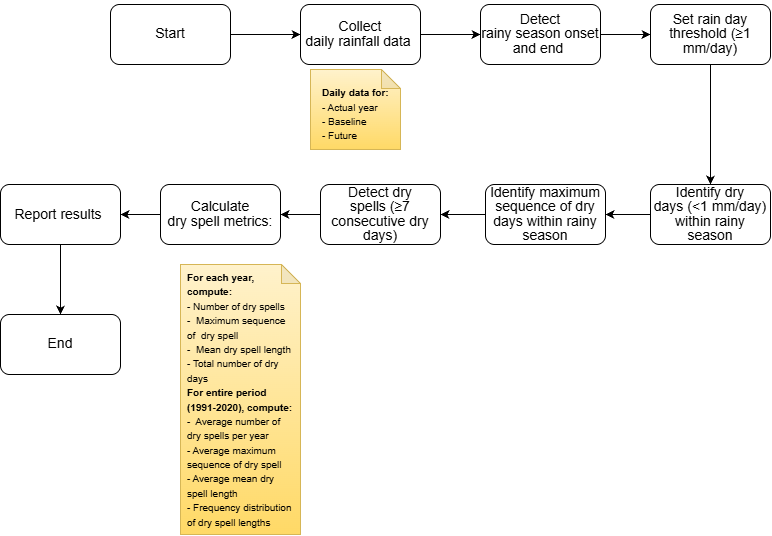

The diagram above was exported from draw.io. Its source (the exported page's mxGraphModel, read from the mxfile embedded in the PNG):
<mxGraphModel dx="1775" dy="491" grid="1" gridSize="10" guides="1" tooltips="1" connect="1" arrows="1" fold="1" page="1" pageScale="1" pageWidth="850" pageHeight="1100" math="0" shadow="0">
  <root>
    <mxCell id="0" />
    <mxCell id="1" parent="0" />
    <mxCell id="d_FUL1iN50jdBIFtun-u-13" edge="1" parent="1" source="d_FUL1iN50jdBIFtun-u-1" style="edgeStyle=orthogonalEdgeStyle;rounded=0;orthogonalLoop=1;jettySize=auto;html=1;" target="d_FUL1iN50jdBIFtun-u-2" value="">
      <mxGeometry relative="1" as="geometry" />
    </mxCell>
    <mxCell id="d_FUL1iN50jdBIFtun-u-1" parent="1" style="rounded=1;whiteSpace=wrap;html=1;" value="&lt;p class=&quot;MsoNormal&quot;&gt;&lt;span style=&quot;line-height: 107%;&quot;&gt;&lt;font style=&quot;font-size: 14px;&quot;&gt;Start&lt;/font&gt;&lt;/span&gt;&lt;/p&gt;" vertex="1">
      <mxGeometry height="60" width="120" x="70" y="50" as="geometry" />
    </mxCell>
    <mxCell id="d_FUL1iN50jdBIFtun-u-14" edge="1" parent="1" source="d_FUL1iN50jdBIFtun-u-2" style="edgeStyle=orthogonalEdgeStyle;rounded=0;orthogonalLoop=1;jettySize=auto;html=1;" target="d_FUL1iN50jdBIFtun-u-3" value="">
      <mxGeometry relative="1" as="geometry" />
    </mxCell>
    <mxCell id="d_FUL1iN50jdBIFtun-u-2" parent="1" style="rounded=1;whiteSpace=wrap;html=1;" value="&lt;p class=&quot;MsoNormal&quot;&gt;&lt;span style=&quot;line-height: 107%;&quot;&gt;&lt;font style=&quot;font-size: 14px;&quot;&gt;Collect&lt;br&gt;daily rainfall data&amp;nbsp;&lt;/font&gt;&lt;/span&gt;&lt;/p&gt;" vertex="1">
      <mxGeometry height="60" width="120" x="260" y="50" as="geometry" />
    </mxCell>
    <mxCell id="d_FUL1iN50jdBIFtun-u-15" edge="1" parent="1" source="d_FUL1iN50jdBIFtun-u-3" style="edgeStyle=orthogonalEdgeStyle;rounded=0;orthogonalLoop=1;jettySize=auto;html=1;" target="d_FUL1iN50jdBIFtun-u-4" value="">
      <mxGeometry relative="1" as="geometry" />
    </mxCell>
    <mxCell id="d_FUL1iN50jdBIFtun-u-3" parent="1" style="rounded=1;whiteSpace=wrap;html=1;" value="&lt;span style=&quot;line-height: 107%;&quot;&gt;&lt;font style=&quot;font-size: 14px;&quot;&gt;Detect&lt;br&gt;rainy season onset and end&amp;nbsp;&lt;/font&gt;&lt;/span&gt;" vertex="1">
      <mxGeometry height="60" width="120" x="440" y="50" as="geometry" />
    </mxCell>
    <mxCell id="d_FUL1iN50jdBIFtun-u-16" edge="1" parent="1" source="d_FUL1iN50jdBIFtun-u-4" style="edgeStyle=orthogonalEdgeStyle;rounded=0;orthogonalLoop=1;jettySize=auto;html=1;" target="d_FUL1iN50jdBIFtun-u-5" value="">
      <mxGeometry relative="1" as="geometry" />
    </mxCell>
    <mxCell id="d_FUL1iN50jdBIFtun-u-4" parent="1" style="rounded=1;whiteSpace=wrap;html=1;" value="&lt;p class=&quot;MsoNormal&quot;&gt;&lt;span style=&quot;line-height: 107%;&quot;&gt;&lt;font style=&quot;font-size: 14px;&quot;&gt;Set rain day&lt;br&gt;threshold (≥1 mm/day)&lt;/font&gt;&lt;/span&gt;&lt;/p&gt;" vertex="1">
      <mxGeometry height="60" width="120" x="610" y="50" as="geometry" />
    </mxCell>
    <mxCell id="d_FUL1iN50jdBIFtun-u-17" edge="1" parent="1" source="_PQ-qGO--ANahHtSr0AV-1" style="edgeStyle=orthogonalEdgeStyle;rounded=0;orthogonalLoop=1;jettySize=auto;html=1;" target="d_FUL1iN50jdBIFtun-u-6" value="">
      <mxGeometry relative="1" as="geometry" />
    </mxCell>
    <mxCell id="d_FUL1iN50jdBIFtun-u-5" parent="1" style="rounded=1;whiteSpace=wrap;html=1;" value="&lt;p class=&quot;MsoNormal&quot;&gt;&lt;span style=&quot;line-height: 107%;&quot;&gt;&lt;font style=&quot;font-size: 14px;&quot;&gt;Identify dry&lt;br&gt;days (&amp;lt;1 mm/day) within rainy season&lt;/font&gt;&lt;/span&gt;&lt;/p&gt;" vertex="1">
      <mxGeometry height="60" width="120" x="610" y="230" as="geometry" />
    </mxCell>
    <mxCell id="d_FUL1iN50jdBIFtun-u-18" edge="1" parent="1" source="d_FUL1iN50jdBIFtun-u-6" style="edgeStyle=orthogonalEdgeStyle;rounded=0;orthogonalLoop=1;jettySize=auto;html=1;" target="d_FUL1iN50jdBIFtun-u-7" value="">
      <mxGeometry relative="1" as="geometry" />
    </mxCell>
    <mxCell id="d_FUL1iN50jdBIFtun-u-6" parent="1" style="rounded=1;whiteSpace=wrap;html=1;" value="&lt;p class=&quot;MsoNormal&quot;&gt;&lt;span style=&quot;line-height: 107%;&quot;&gt;&lt;font style=&quot;font-size: 14px;&quot;&gt;Detect dry&lt;br&gt;spells (≥7 consecutive dry days)&lt;/font&gt;&lt;/span&gt;&lt;/p&gt;" vertex="1">
      <mxGeometry height="60" width="120" x="280" y="230" as="geometry" />
    </mxCell>
    <mxCell id="d_FUL1iN50jdBIFtun-u-19" edge="1" parent="1" source="d_FUL1iN50jdBIFtun-u-7" style="edgeStyle=orthogonalEdgeStyle;rounded=0;orthogonalLoop=1;jettySize=auto;html=1;" target="d_FUL1iN50jdBIFtun-u-8" value="">
      <mxGeometry relative="1" as="geometry" />
    </mxCell>
    <mxCell id="d_FUL1iN50jdBIFtun-u-7" parent="1" style="rounded=1;whiteSpace=wrap;html=1;" value="&lt;p class=&quot;MsoNormal&quot;&gt;&lt;span style=&quot;line-height: 107%;&quot;&gt;&lt;font style=&quot;font-size: 14px;&quot;&gt;Calculate&lt;br&gt;dry spell metrics:&lt;/font&gt;&lt;/span&gt;&lt;/p&gt;" vertex="1">
      <mxGeometry height="60" width="120" x="120" y="230" as="geometry" />
    </mxCell>
    <mxCell id="d_FUL1iN50jdBIFtun-u-21" edge="1" parent="1" source="d_FUL1iN50jdBIFtun-u-8" style="edgeStyle=orthogonalEdgeStyle;rounded=0;orthogonalLoop=1;jettySize=auto;html=1;" target="d_FUL1iN50jdBIFtun-u-9" value="">
      <mxGeometry relative="1" as="geometry" />
    </mxCell>
    <mxCell id="d_FUL1iN50jdBIFtun-u-8" parent="1" style="rounded=1;whiteSpace=wrap;html=1;" value="&lt;span style=&quot;line-height: 107%;&quot;&gt;&lt;font style=&quot;font-size: 14px;&quot;&gt;&lt;span style=&quot;line-height: 107%;&quot;&gt;Report&lt;/span&gt;&amp;nbsp;results&amp;nbsp;&lt;/font&gt;&lt;/span&gt;" vertex="1">
      <mxGeometry height="60" width="120" x="-40" y="230" as="geometry" />
    </mxCell>
    <mxCell id="d_FUL1iN50jdBIFtun-u-9" parent="1" style="rounded=1;whiteSpace=wrap;html=1;" value="&lt;p class=&quot;MsoNormal&quot;&gt;&lt;span style=&quot;line-height: 107%;&quot;&gt;&lt;font style=&quot;font-size: 14px;&quot;&gt;End&lt;/font&gt;&lt;/span&gt;&lt;/p&gt;" vertex="1">
      <mxGeometry height="60" width="120" x="-40" y="360" as="geometry" />
    </mxCell>
    <mxCell id="d_FUL1iN50jdBIFtun-u-22" parent="1" style="shape=note;whiteSpace=wrap;html=1;backgroundOutline=1;darkOpacity=0.05;size=19;fillColor=#fff2cc;strokeColor=#d6b656;gradientColor=#ffd966;" value="" vertex="1">
      <mxGeometry height="270" width="120" x="140" y="310" as="geometry" />
    </mxCell>
    <mxCell id="d_FUL1iN50jdBIFtun-u-23" parent="1" style="text;html=1;whiteSpace=wrap;strokeColor=none;fillColor=none;align=left;verticalAlign=middle;rounded=0;" value="&lt;div&gt;&lt;b style=&quot;font-size: 10px; background-color: transparent; color: light-dark(rgb(0, 0, 0), rgb(255, 255, 255));&quot;&gt;For each year, compute:&lt;/b&gt;&lt;/div&gt;&lt;div&gt;&lt;div&gt;&lt;font style=&quot;font-size: 10px;&quot;&gt;- Number of dry spells&lt;/font&gt;&lt;/div&gt;&lt;div&gt;&lt;font style=&quot;font-size: 10px;&quot;&gt;-&amp;nbsp; Maximum sequence of&amp;nbsp; dry spell&lt;/font&gt;&lt;/div&gt;&lt;div&gt;&lt;font style=&quot;font-size: 10px;&quot;&gt;-&amp;nbsp; Mean dry spell length&lt;/font&gt;&lt;/div&gt;&lt;div&gt;&lt;font style=&quot;font-size: 10px;&quot;&gt;- Total number of dry days&lt;/font&gt;&lt;/div&gt;&lt;div&gt;&lt;font style=&quot;font-size: 10px;&quot;&gt;&lt;b style=&quot;color: light-dark(rgb(0, 0, 0), rgb(255, 255, 255)); background-color: transparent;&quot;&gt;For entire period (1991-2020), compute:&lt;/b&gt;&lt;/font&gt;&lt;/div&gt;&lt;div&gt;&lt;font style=&quot;font-size: 10px;&quot;&gt;-&amp;nbsp; Average number of dry spells per year&lt;/font&gt;&lt;/div&gt;&lt;/div&gt;&lt;div&gt;&lt;font style=&quot;font-size: 10px;&quot;&gt;- Average maximum sequence of dry spell&lt;/font&gt;&lt;/div&gt;&lt;div&gt;&lt;font style=&quot;font-size: 10px;&quot;&gt;- Average mean dry spell length&lt;/font&gt;&lt;/div&gt;&lt;div&gt;&lt;font style=&quot;font-size: 10px;&quot;&gt;- Frequency distribution of dry spell lengths&lt;/font&gt;&lt;/div&gt;" vertex="1">
      <mxGeometry height="70" width="110" x="145" y="410" as="geometry" />
    </mxCell>
    <mxCell id="gfJFQexLhYArQvbpku1n-1" parent="1" style="shape=note;whiteSpace=wrap;html=1;backgroundOutline=1;darkOpacity=0.05;size=19;fillColor=#fff2cc;strokeColor=#d6b656;gradientColor=#ffd966;" value="" vertex="1">
      <mxGeometry height="80" width="90" x="270" y="115" as="geometry" />
    </mxCell>
    <mxCell id="gfJFQexLhYArQvbpku1n-2" parent="1" style="text;html=1;whiteSpace=wrap;strokeColor=none;fillColor=none;align=left;verticalAlign=middle;rounded=0;" value="&lt;div&gt;&lt;br&gt;&lt;/div&gt;&lt;div&gt;&lt;font style=&quot;font-size: 10px;&quot;&gt;&lt;b&gt;&lt;br&gt;&lt;/b&gt;&lt;/font&gt;&lt;/div&gt;&lt;font style=&quot;font-size: 10px;&quot;&gt;&lt;b&gt;Daily data for:&lt;/b&gt;&lt;/font&gt;&lt;div&gt;&lt;div&gt;&lt;font style=&quot;font-size: 10px;&quot;&gt;- Actual year&lt;/font&gt;&lt;/div&gt;&lt;div&gt;&lt;font style=&quot;font-size: 10px;&quot;&gt;- Baseline&lt;/font&gt;&lt;/div&gt;&lt;div&gt;&lt;font style=&quot;font-size: 10px;&quot;&gt;- Future&lt;/font&gt;&lt;/div&gt;&lt;/div&gt;" vertex="1">
      <mxGeometry height="70" width="110" x="280" y="110" as="geometry" />
    </mxCell>
    <mxCell id="_PQ-qGO--ANahHtSr0AV-2" edge="1" parent="1" source="d_FUL1iN50jdBIFtun-u-5" style="edgeStyle=orthogonalEdgeStyle;rounded=0;orthogonalLoop=1;jettySize=auto;html=1;" target="_PQ-qGO--ANahHtSr0AV-1" value="">
      <mxGeometry relative="1" as="geometry">
        <mxPoint x="610" y="260" as="sourcePoint" />
        <mxPoint x="360" y="260" as="targetPoint" />
      </mxGeometry>
    </mxCell>
    <mxCell id="_PQ-qGO--ANahHtSr0AV-1" parent="1" style="rounded=1;whiteSpace=wrap;html=1;" value="&lt;p class=&quot;MsoNormal&quot;&gt;&lt;span style=&quot;line-height: 107%;&quot;&gt;&lt;font style=&quot;font-size: 14px;&quot;&gt;Identify maximum sequence of dry&lt;br&gt;days within rainy season&lt;/font&gt;&lt;/span&gt;&lt;/p&gt;" vertex="1">
      <mxGeometry height="60" width="120" x="445" y="230" as="geometry" />
    </mxCell>
  </root>
</mxGraphModel>